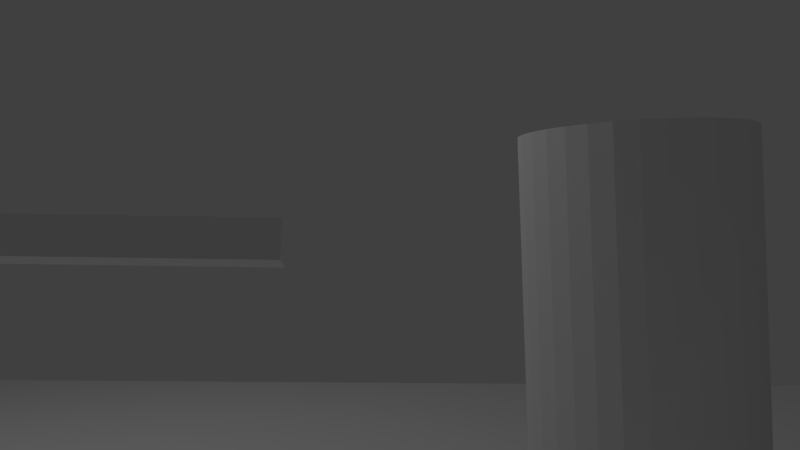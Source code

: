 # Source: 7Szene.blend  (saved by Blender 2.72.0; exported with 4.5.12 LTS)
import bpy
from mathutils import Matrix  # noqa: F401  (used for matrix-valued properties, if any)

bpy.ops.wm.read_factory_settings(use_empty=True)
scene = bpy.context.scene
scene.name = 'Scene'

# ---- collections
col_collection_1 = bpy.data.collections.new('Collection 1'); scene.collection.children.link(col_collection_1)

# ---- world
world_world = bpy.data.worlds.new('World'); scene.world = world_world
world_world.color = (0.05088, 0.05088, 0.05088)
world_world.use_sun_shadow = False
world_world.sun_shadow_jitter_overblur = 0.0
world_world.cycles.sampling_method = 'MANUAL'
world_world.cycles.sample_map_resolution = 256

# ---- cameras
cam_camera = bpy.data.cameras.new('Camera')
cam_camera.clip_end = 100.0
cam_camera.lens = 35.0
cam_camera.sensor_width = 32.0
cam_camera.sensor_height = 18.0
cam_camera.ortho_scale = 7.314
cam_camera.dof.focus_distance = 0.0
cam_camera.dof.aperture_fstop = 128.0

# ---- lights
light_lamp = bpy.data.lights.new('Lamp', 'POINT')
light_lamp.transmission_factor = 0.0
light_lamp.cutoff_distance = 30.0
light_lamp.energy = 100.0
light_lamp.shadow_buffer_clip_start = 1.001
light_lamp.shadow_soft_size = 0.1
light_lamp.shadow_maximum_resolution = 0.006
light_lamp.use_absolute_resolution = True
light_lamp.cycles.use_multiple_importance_sampling = False

# ---- meshes
me_cube = bpy.data.meshes.new('Cube')
me_cube.from_pydata([(-1.0, -1.0, -1.0), (-1.0, 1.0, -1.0), (1.0, 1.0, -1.0), (1.0, -1.0, -1.0), (-1.0, -1.0, 1.0), (-1.0, 1.0, 1.0), (1.0, 1.0, 1.0), (1.0, -1.0, 1.0)], [], [(4, 5, 1, 0), (5, 6, 2, 1), (6, 7, 3, 2), (7, 4, 0, 3), (0, 1, 2, 3), (7, 6, 5, 4)])
me_cube.use_remesh_preserve_volume = False
me_cube.use_remesh_preserve_attributes = False
me_cube.use_mirror_vertex_groups = False
me_cube.update()
me_cylinder = bpy.data.meshes.new('Cylinder')
me_cylinder.from_pydata([(0.0, 1.0, -1.0), (0.0, 1.0, 1.0), (0.1951, 0.9808, -1.0), (0.1951, 0.9808, 1.0), (0.3827, 0.9239, -1.0), (0.3827, 0.9239, 1.0), (0.5556, 0.8315, -1.0), (0.5556, 0.8315, 1.0), (0.7071, 0.7071, -1.0), (0.7071, 0.7071, 1.0), (0.8315, 0.5556, -1.0), (0.8315, 0.5556, 1.0), (0.9239, 0.3827, -1.0), (0.9239, 0.3827, 1.0), (0.9808, 0.1951, -1.0), (0.9808, 0.1951, 1.0), (1.0, 7.55e-08, -1.0), (1.0, 7.55e-08, 1.0), (0.9808, -0.1951, -1.0), (0.9808, -0.1951, 1.0), (0.9239, -0.3827, -1.0), (0.9239, -0.3827, 1.0), (0.8315, -0.5556, -1.0), (0.8315, -0.5556, 1.0), (0.7071, -0.7071, -1.0), (0.7071, -0.7071, 1.0), (0.5556, -0.8315, -1.0), (0.5556, -0.8315, 1.0), (0.3827, -0.9239, -1.0), (0.3827, -0.9239, 1.0), (0.1951, -0.9808, -1.0), (0.1951, -0.9808, 1.0), (-3.258e-07, -1.0, -1.0), (-3.258e-07, -1.0, 1.0), (-0.1951, -0.9808, -1.0), (-0.1951, -0.9808, 1.0), (-0.3827, -0.9239, -1.0), (-0.3827, -0.9239, 1.0), (-0.5556, -0.8315, -1.0), (-0.5556, -0.8315, 1.0), (-0.7071, -0.7071, -1.0), (-0.7071, -0.7071, 1.0), (-0.8315, -0.5556, -1.0), (-0.8315, -0.5556, 1.0), (-0.9239, -0.3827, -1.0), (-0.9239, -0.3827, 1.0), (-0.9808, -0.1951, -1.0), (-0.9808, -0.1951, 1.0), (-1.0, 9.656e-07, -1.0), (-1.0, 9.656e-07, 1.0), (-0.9808, 0.1951, -1.0), (-0.9808, 0.1951, 1.0), (-0.9239, 0.3827, -1.0), (-0.9239, 0.3827, 1.0), (-0.8315, 0.5556, -1.0), (-0.8315, 0.5556, 1.0), (-0.7071, 0.7071, -1.0), (-0.7071, 0.7071, 1.0), (-0.5556, 0.8315, -1.0), (-0.5556, 0.8315, 1.0), (-0.3827, 0.9239, -1.0), (-0.3827, 0.9239, 1.0), (-0.1951, 0.9808, -1.0), (-0.1951, 0.9808, 1.0)], [], [(0, 1, 3, 2), (2, 3, 5, 4), (4, 5, 7, 6), (6, 7, 9, 8), (8, 9, 11, 10), (10, 11, 13, 12), (12, 13, 15, 14), (14, 15, 17, 16), (16, 17, 19, 18), (18, 19, 21, 20), (20, 21, 23, 22), (22, 23, 25, 24), (24, 25, 27, 26), (26, 27, 29, 28), (28, 29, 31, 30), (30, 31, 33, 32), (32, 33, 35, 34), (34, 35, 37, 36), (36, 37, 39, 38), (38, 39, 41, 40), (40, 41, 43, 42), (42, 43, 45, 44), (44, 45, 47, 46), (46, 47, 49, 48), (48, 49, 51, 50), (50, 51, 53, 52), (52, 53, 55, 54), (54, 55, 57, 56), (56, 57, 59, 58), (58, 59, 61, 60), (3, 1, 63, 61, 59, 57, 55, 53, 51, 49, 47, 45, 43, 41, 39, 37, 35, 33, 31, 29, 27, 25, 23, 21, 19, 17, 15, 13, 11, 9, 7, 5), (62, 63, 1, 0), (60, 61, 63, 62), (0, 2, 4, 6, 8, 10, 12, 14, 16, 18, 20, 22, 24, 26, 28, 30, 32, 34, 36, 38, 40, 42, 44, 46, 48, 50, 52, 54, 56, 58, 60, 62)])
me_cylinder.use_remesh_preserve_volume = False
me_cylinder.use_remesh_preserve_attributes = False
me_cylinder.use_mirror_vertex_groups = False
me_cylinder.update()
me_plane = bpy.data.meshes.new('Plane')
me_plane.from_pydata([(-1.0, -1.0, 0.0), (1.0, -1.0, 0.0), (-1.0, 1.0, 0.0), (1.0, 1.0, 0.0)], [], [(0, 1, 3, 2)])
me_plane.use_remesh_preserve_volume = False
me_plane.use_remesh_preserve_attributes = False
me_plane.use_mirror_vertex_groups = False
me_plane.update()

# ---- objects
ob_cube = bpy.data.objects.new('Cube', me_cube)
ob_cylinder = bpy.data.objects.new('Cylinder', me_cylinder)
ob_camera = bpy.data.objects.new('Camera', cam_camera)
ob_plane = bpy.data.objects.new('Plane', me_plane)
ob_lamp = bpy.data.objects.new('Lamp', light_lamp)

# ---- transforms, parenting, visibility, modifiers, constraints
ob_cube.location = (3.419, 0.005331, 1.87)
ob_cube.rotation_euler = (1.62, 0.224, 0.2448)
ob_cube.scale = (0.1094, 0.1094, 1.047)
ob_cube.lineart.crease_threshold = 0.0
ob_cylinder.location = (4.601, -2.822, 1.29)
ob_cylinder.scale = (0.6743, 0.6743, 1.09)
ob_cylinder.lineart.crease_threshold = 0.0
ob_camera.parent = ob_cylinder
ob_camera.matrix_parent_inverse = Matrix(((1.483, -5.96e-08, 0.0, 6.711), (-1.523e-07, 1.483, 0.0, 10.22), (4.52e-08, 1.49e-08, 0.9174, -1.199), (0.0, 0.0, 0.0, 1.0)))
ob_camera.location = (-9.743, -6.698, 1.891)
ob_camera.rotation_euler = (1.575, 0.03381, -1.342)
ob_camera.lock_rotations_4d = False
ob_camera.empty_display_type = 'ARROWS'
ob_camera.color = (0.0, 0.0, 0.0, 0.0)
ob_camera.display_type = 'WIRE'
ob_camera.lineart.crease_threshold = 0.0
ob_plane.location = (0.0, 0.0, 0.1805)
ob_plane.scale = (-8.743, -8.743, -8.743)
ob_plane.lineart.crease_threshold = 0.0
ob_lamp.location = (4.076, 1.005, 5.904)
ob_lamp.rotation_euler = (0.6503, 0.05522, 1.866)
ob_lamp.lock_rotations_4d = False
ob_lamp.empty_display_type = 'ARROWS'
ob_lamp.color = (0.0, 0.0, 0.0, 0.0)
ob_lamp.lineart.crease_threshold = 0.0

# ---- collection membership
col_collection_1.objects.link(ob_cube)
col_collection_1.objects.link(ob_cylinder)
col_collection_1.objects.link(ob_camera)
col_collection_1.objects.link(ob_plane)
col_collection_1.objects.link(ob_lamp)

# ---- scene / render settings (as saved in the file)
scene.camera = ob_camera
scene.frame_start = 0; scene.frame_end = 240; scene.frame_set(99)
scene.render.engine = 'BLENDER_EEVEE_NEXT'
scene.render.resolution_percentage = 50
scene.render.dither_intensity = 0.0
scene.cycles.use_denoising = False
scene.cycles.samples = 10
scene.cycles.sampling_pattern = 'TABULATED_SOBOL'
scene.cycles.light_sampling_threshold = 0.0
scene.cycles.use_adaptive_sampling = False
scene.cycles.use_light_tree = False
scene.cycles.blur_glossy = 0.0
scene.cycles.pixel_filter_type = 'GAUSSIAN'
scene.cycles.sample_clamp_indirect = 0.0
scene.view_settings.view_transform = 'Standard'
bpy.context.view_layer.update()

